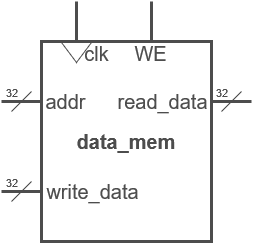

The diagram above was exported from draw.io. Its source (the exported page's mxGraphModel, read from the mxfile embedded in the PNG):
<mxGraphModel dx="1195" dy="605" grid="1" gridSize="10" guides="1" tooltips="1" connect="1" arrows="1" fold="1" page="1" pageScale="1" pageWidth="827" pageHeight="1169" math="0" shadow="0">
  <root>
    <mxCell id="0" />
    <mxCell id="1" parent="0" />
    <mxCell id="2" value="data_mem" style="rounded=0;whiteSpace=wrap;html=1;strokeWidth=3;fontSize=20;fontStyle=1;fillColor=none;fontColor=#4D4D4D;strokeColor=#4D4D4D;" vertex="1" parent="1">
      <mxGeometry x="560" y="130" width="170" height="200" as="geometry" />
    </mxCell>
    <mxCell id="3" value="" style="endArrow=none;html=1;rounded=0;strokeWidth=3;fontColor=#4D4D4D;strokeColor=#4D4D4D;" edge="1" parent="1">
      <mxGeometry width="50" height="50" relative="1" as="geometry">
        <mxPoint x="520" y="190" as="sourcePoint" />
        <mxPoint x="560" y="190" as="targetPoint" />
      </mxGeometry>
    </mxCell>
    <mxCell id="4" value="addr" style="edgeLabel;html=1;align=center;verticalAlign=middle;resizable=0;points=[];fontSize=20;labelBackgroundColor=none;fontColor=#4D4D4D;" vertex="1" connectable="0" parent="3">
      <mxGeometry x="0.7111" y="-1" relative="1" as="geometry">
        <mxPoint x="29" y="-1" as="offset" />
      </mxGeometry>
    </mxCell>
    <mxCell id="5" value="" style="endArrow=none;html=1;rounded=0;strokeWidth=3;fontColor=#4D4D4D;strokeColor=#4D4D4D;" edge="1" parent="1">
      <mxGeometry width="50" height="50" relative="1" as="geometry">
        <mxPoint x="730" y="190" as="sourcePoint" />
        <mxPoint x="770" y="190" as="targetPoint" />
      </mxGeometry>
    </mxCell>
    <mxCell id="6" value="read_data" style="edgeLabel;html=1;align=center;verticalAlign=middle;resizable=0;points=[];fontSize=20;labelBackgroundColor=none;fontColor=#4D4D4D;" vertex="1" connectable="0" parent="5">
      <mxGeometry x="-0.3778" y="-1" relative="1" as="geometry">
        <mxPoint x="-62" y="-1" as="offset" />
      </mxGeometry>
    </mxCell>
    <mxCell id="7" value="" style="endArrow=none;html=1;rounded=0;fontColor=#4D4D4D;strokeColor=#4D4D4D;" edge="1" parent="1">
      <mxGeometry width="50" height="50" relative="1" as="geometry">
        <mxPoint x="530" y="200" as="sourcePoint" />
        <mxPoint x="550" y="180" as="targetPoint" />
      </mxGeometry>
    </mxCell>
    <mxCell id="8" value="32" style="edgeLabel;html=1;align=center;verticalAlign=middle;resizable=0;points=[];labelBackgroundColor=none;fontColor=#4D4D4D;" vertex="1" connectable="0" parent="7">
      <mxGeometry x="0.4667" relative="1" as="geometry">
        <mxPoint x="-15" y="-5" as="offset" />
      </mxGeometry>
    </mxCell>
    <mxCell id="9" value="" style="endArrow=none;html=1;rounded=0;fontColor=#4D4D4D;strokeColor=#4D4D4D;" edge="1" parent="1">
      <mxGeometry width="50" height="50" relative="1" as="geometry">
        <mxPoint x="740" y="200" as="sourcePoint" />
        <mxPoint x="760" y="180" as="targetPoint" />
      </mxGeometry>
    </mxCell>
    <mxCell id="10" value="32" style="edgeLabel;html=1;align=center;verticalAlign=middle;resizable=0;points=[];labelBackgroundColor=none;fontColor=#4D4D4D;" vertex="1" connectable="0" parent="9">
      <mxGeometry x="0.4667" relative="1" as="geometry">
        <mxPoint x="-15" y="-5" as="offset" />
      </mxGeometry>
    </mxCell>
    <mxCell id="11" value="" style="endArrow=none;html=1;rounded=0;strokeWidth=3;fontColor=#4D4D4D;strokeColor=#4D4D4D;" edge="1" parent="1">
      <mxGeometry width="50" height="50" relative="1" as="geometry">
        <mxPoint x="520" y="280" as="sourcePoint" />
        <mxPoint x="560" y="280" as="targetPoint" />
      </mxGeometry>
    </mxCell>
    <mxCell id="12" value="write_data" style="edgeLabel;html=1;align=center;verticalAlign=middle;resizable=0;points=[];fontSize=20;labelBackgroundColor=none;fontColor=#4D4D4D;" vertex="1" connectable="0" parent="11">
      <mxGeometry x="0.7111" y="-1" relative="1" as="geometry">
        <mxPoint x="56" y="-1" as="offset" />
      </mxGeometry>
    </mxCell>
    <mxCell id="13" value="" style="endArrow=none;html=1;rounded=0;fontColor=#4D4D4D;strokeColor=#4D4D4D;" edge="1" parent="1">
      <mxGeometry width="50" height="50" relative="1" as="geometry">
        <mxPoint x="530" y="290" as="sourcePoint" />
        <mxPoint x="550" y="270" as="targetPoint" />
      </mxGeometry>
    </mxCell>
    <mxCell id="14" value="32" style="edgeLabel;html=1;align=center;verticalAlign=middle;resizable=0;points=[];labelBackgroundColor=none;fontColor=#4D4D4D;" vertex="1" connectable="0" parent="13">
      <mxGeometry x="0.4667" relative="1" as="geometry">
        <mxPoint x="-15" y="-5" as="offset" />
      </mxGeometry>
    </mxCell>
    <mxCell id="15" value="" style="endArrow=none;html=1;rounded=0;strokeWidth=3;fontColor=#4D4D4D;strokeColor=#4D4D4D;" edge="1" parent="1">
      <mxGeometry width="50" height="50" relative="1" as="geometry">
        <mxPoint x="670" y="90" as="sourcePoint" />
        <mxPoint x="670" y="130" as="targetPoint" />
      </mxGeometry>
    </mxCell>
    <mxCell id="16" value="WE" style="edgeLabel;html=1;align=center;verticalAlign=middle;resizable=0;points=[];fontSize=20;labelBackgroundColor=none;fontColor=#4D4D4D;" vertex="1" connectable="0" parent="15">
      <mxGeometry x="0.7111" y="-1" relative="1" as="geometry">
        <mxPoint y="17" as="offset" />
      </mxGeometry>
    </mxCell>
    <mxCell id="17" value="" style="endArrow=none;html=1;rounded=0;strokeWidth=3;fontColor=#4D4D4D;strokeColor=#4D4D4D;startArrow=none;" edge="1" source="20" parent="1">
      <mxGeometry width="50" height="50" relative="1" as="geometry">
        <mxPoint x="595" y="90" as="sourcePoint" />
        <mxPoint x="595" y="130" as="targetPoint" />
      </mxGeometry>
    </mxCell>
    <mxCell id="18" value="clk" style="edgeLabel;html=1;align=center;verticalAlign=middle;resizable=0;points=[];fontSize=20;labelBackgroundColor=none;fontColor=#4D4D4D;" vertex="1" connectable="0" parent="17">
      <mxGeometry x="0.7111" y="-1" relative="1" as="geometry">
        <mxPoint x="19" y="11" as="offset" />
      </mxGeometry>
    </mxCell>
    <mxCell id="19" value="" style="endArrow=none;html=1;rounded=0;strokeWidth=3;fontColor=#4D4D4D;strokeColor=#4D4D4D;" edge="1" target="20" parent="1">
      <mxGeometry width="50" height="50" relative="1" as="geometry">
        <mxPoint x="595" y="90" as="sourcePoint" />
        <mxPoint x="595" y="130" as="targetPoint" />
      </mxGeometry>
    </mxCell>
    <mxCell id="20" value="" style="triangle;whiteSpace=wrap;html=1;rotation=90;strokeColor=#4D4D4D;fillColor=none;" vertex="1" parent="1">
      <mxGeometry x="585" y="126" width="20" height="30" as="geometry" />
    </mxCell>
  </root>
</mxGraphModel>